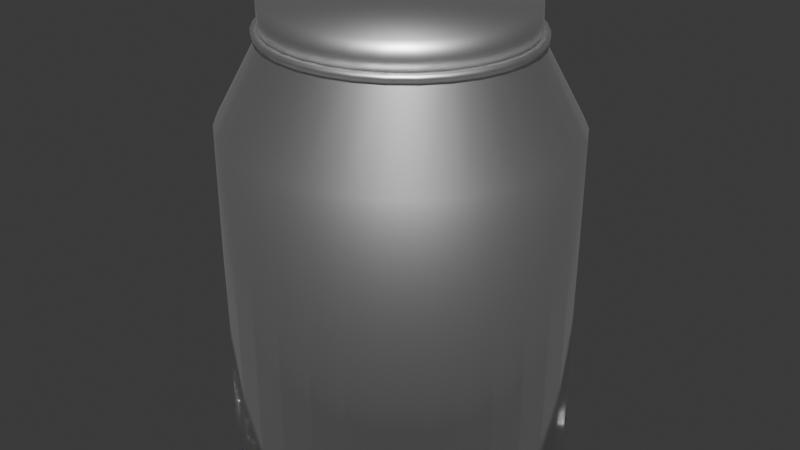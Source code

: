 # Source: pot.blend  (saved by Blender 4.0.36; exported with 4.5.12 LTS)
import bpy
from mathutils import Matrix  # noqa: F401  (used for matrix-valued properties, if any)

bpy.ops.wm.read_factory_settings(use_empty=True)
scene = bpy.context.scene
scene.name = 'Scene'

# ---- collections
col_collection = bpy.data.collections.new('Collection'); scene.collection.children.link(col_collection)

# ---- materials (node trees are filled in below, after node groups)
mat_pot_color = bpy.data.materials.new('pot_color')
mat_pot_color.use_transparent_shadow = False

# ---- material node trees
mat_pot_color.use_nodes = True; mat_pot_color.node_tree.nodes.clear()
_N = mat_pot_color.node_tree.nodes; _L = mat_pot_color.node_tree.links
n0 = _N.new('ShaderNodeBsdfPrincipled'); n0.name = 'Принципиальный BSDF'; n0.location = (10, 300)
n0.inputs[0].default_value = (0.5404, 0.5404, 0.5404, 1.0)
n0.inputs[2].default_value = 0.425
n0.inputs[3].default_value = 158.4
n0.inputs[4].default_value = 7.0
n1 = _N.new('ShaderNodeOutputMaterial'); n1.name = 'Вывод материала'; n1.location = (300, 300)
_L.new(n0.outputs[0], n1.inputs[0])
n1.is_active_output = True

# ---- world
world_world = bpy.data.worlds.new('World'); scene.world = world_world
world_world.use_nodes = True; world_world.node_tree.nodes.clear()
_N = world_world.node_tree.nodes; _L = world_world.node_tree.links
n0 = _N.new('ShaderNodeOutputWorld'); n0.name = 'World Output'; n0.location = (300, 300)
n1 = _N.new('ShaderNodeBackground'); n1.name = 'Background'; n1.location = (10, 300)
n1.inputs[0].default_value = (0.05088, 0.05088, 0.05088, 1.0)
_L.new(n1.outputs[0], n0.inputs[0])
n0.is_active_output = True
world_world.color = (0.05088, 0.05088, 0.05088)
world_world.use_sun_shadow = False
world_world.sun_shadow_jitter_overblur = 0.0

# ---- meshes
me_x = bpy.data.meshes.new('Цилиндр')
me_x.from_pydata([(0.0003924, 1.415, -1.537), (0.0003924, 1.415, 1.265), (0.2856, 1.387, -1.537), (0.2856, 1.387, 1.265), (0.5599, 1.307, -1.537), (0.5599, 1.307, 1.265), (0.8126, 1.176, -1.537), (0.8126, 1.176, 1.265), (1.034, 1.0, -1.537), (1.034, 1.0, 1.265), (1.216, 0.7858, -1.537), (1.216, 0.7858, 1.265), (1.351, 0.5412, -1.537), (1.351, 0.5412, 1.265), (1.434, 0.2759, -1.537), (1.434, 0.2759, 1.265), (1.462, -0.0001368, -1.537), (1.462, -0.0001368, 1.265), (1.434, -0.2761, -1.537), (1.434, -0.2761, 1.265), (1.351, -0.5415, -1.537), (1.351, -0.5415, 1.265), (1.216, -0.7861, -1.537), (1.216, -0.7861, 1.265), (1.034, -1.0, -1.537), (1.034, -1.0, 1.265), (0.8126, -1.176, -1.537), (0.8126, -1.176, 1.265), (0.5599, -1.307, -1.537), (0.5599, -1.307, 1.265), (0.2856, -1.388, -1.537), (0.2856, -1.388, 1.265), (0.0003924, -1.415, -1.537), (0.0003924, -1.415, 1.265), (-0.2848, -1.388, -1.537), (-0.2848, -1.388, 1.265), (-0.5591, -1.307, -1.537), (-0.5591, -1.307, 1.265), (-0.8119, -1.176, -1.537), (-0.8119, -1.176, 1.265), (-1.033, -1.0, -1.537), (-1.033, -1.0, 1.265), (-1.215, -0.7861, -1.537), (-1.215, -0.7861, 1.265), (-1.35, -0.5415, -1.537), (-1.35, -0.5415, 1.265), (-1.434, -0.2761, -1.537), (-1.434, -0.2761, 1.265), (-1.462, -0.0001368, -1.537), (-1.462, -0.0001368, 1.265), (-1.434, 0.2759, -1.537), (-1.434, 0.2759, 1.265), (-1.35, 0.5412, -1.537), (-1.35, 0.5412, 1.265), (-1.215, 0.7858, -1.537), (-1.215, 0.7858, 1.265), (-1.033, 1.0, -1.537), (-1.033, 1.0, 1.265), (-0.8119, 1.176, -1.537), (-0.8119, 1.176, 1.265), (-0.5591, 1.307, -1.537), (-0.5591, 1.307, 1.265), (-0.2848, 1.387, -1.537), (-0.2848, 1.387, 1.265), (-0.003333, 1.042, 1.969), (0.2066, 1.022, 1.969), (0.4084, 0.9632, 1.969), (0.5945, 0.867, 1.969), (0.7575, 0.7375, 1.969), (0.8913, 0.5797, 1.969), (0.9908, 0.3997, 1.969), (1.052, 0.2044, 1.969), (1.073, 0.001263, 1.969), (1.052, -0.2019, 1.969), (0.9908, -0.3972, 1.969), (0.8913, -0.5772, 1.969), (0.7575, -0.735, 1.969), (0.5945, -0.8644, 1.969), (0.4084, -0.9607, 1.969), (0.2066, -1.02, 1.969), (-0.003333, -1.04, 1.969), (-0.2133, -1.02, 1.969), (-0.4151, -0.9607, 1.969), (-0.6011, -0.8644, 1.969), (-0.7642, -0.735, 1.969), (-0.898, -0.5772, 1.969), (-0.9974, -0.3972, 1.969), (-1.059, -0.2019, 1.969), (-1.079, 0.001263, 1.969), (-1.059, 0.2044, 1.969), (-0.9974, 0.3997, 1.969), (-0.898, 0.5797, 1.969), (-0.7642, 0.7375, 1.969), (-0.6011, 0.867, 1.969), (-0.4151, 0.9632, 1.969), (-0.2133, 1.022, 1.969), (-0.007233, 1.041, 2.241), (0.2027, 1.021, 2.241), (0.4045, 0.9619, 2.241), (0.5906, 0.8657, 2.241), (0.7536, 0.7362, 2.241), (0.8874, 0.5784, 2.241), (0.9869, 0.3984, 2.241), (1.048, 0.2031, 2.241), (1.069, -4.121e-05, 2.241), (1.048, -0.2032, 2.241), (0.9869, -0.3985, 2.241), (0.8874, -0.5785, 2.241), (0.7536, -0.7363, 2.241), (0.5906, -0.8658, 2.241), (0.4045, -0.962, 2.241), (0.2027, -1.021, 2.241), (-0.007233, -1.041, 2.241), (-0.2172, -1.021, 2.241), (-0.419, -0.962, 2.241), (-0.605, -0.8658, 2.241), (-0.7681, -0.7363, 2.241), (-0.9019, -0.5785, 2.241), (-1.001, -0.3985, 2.241), (-1.063, -0.2032, 2.241), (-1.083, -4.121e-05, 2.241), (-1.063, 0.2031, 2.241), (-1.001, 0.3984, 2.241), (-0.9019, 0.5784, 2.241), (-0.7681, 0.7362, 2.241), (-0.605, 0.8657, 2.241), (-0.419, 0.9619, 2.241), (-0.2172, 1.021, 2.241), (0.7568, 0.7373, 2.017), (0.5938, 0.8667, 2.017), (-0.2139, 1.022, 2.017), (-0.4158, 0.963, 2.017), (-0.4158, -0.9609, 2.017), (-0.2139, -1.02, 2.017), (0.8907, 0.5795, 2.017), (-0.004011, 1.042, 2.017), (-0.6018, -0.8647, 2.017), (0.9901, 0.3995, 2.017), (-0.7649, -0.7352, 2.017), (1.051, 0.2042, 2.017), (-0.8987, -0.5774, 2.017), (1.072, 0.001037, 2.017), (-0.9981, -0.3974, 2.017), (1.051, -0.2021, 2.017), (-1.059, -0.2021, 2.017), (0.9901, -0.3974, 2.017), (-1.08, 0.001037, 2.017), (0.8907, -0.5774, 2.017), (-1.059, 0.2042, 2.017), (0.7568, -0.7352, 2.017), (-0.9981, 0.3995, 2.017), (0.5938, -0.8647, 2.017), (-0.8987, 0.5795, 2.017), (0.4078, -0.9609, 2.017), (0.2059, 1.022, 2.017), (-0.7649, 0.7373, 2.017), (0.2059, -1.02, 2.017), (0.4078, 0.963, 2.017), (-0.6018, 0.8667, 2.017), (-0.004011, -1.04, 2.017), (0.7948, 0.774, 2.017), (0.6236, 0.91, 2.017), (-0.2244, 1.073, 2.017), (-0.4363, 1.011, 2.017), (-0.4363, -1.009, 2.017), (-0.2244, -1.071, 2.017), (0.9353, 0.6084, 2.017), (-0.004011, 1.094, 2.017), (-0.6316, -0.9079, 2.017), (1.04, 0.4194, 2.017), (-0.8028, -0.7719, 2.017), (1.104, 0.2143, 2.017), (-0.9433, -0.6063, 2.017), (1.126, 0.001037, 2.017), (-1.048, -0.4173, 2.017), (1.104, -0.2122, 2.017), (-1.112, -0.2122, 2.017), (1.04, -0.4173, 2.017), (-1.134, 0.001037, 2.017), (0.9353, -0.6063, 2.017), (-1.112, 0.2143, 2.017), (0.7948, -0.7719, 2.017), (-1.048, 0.4194, 2.017), (0.6236, -0.9079, 2.017), (-0.9433, 0.6084, 2.017), (0.4283, -1.009, 2.017), (0.2164, 1.073, 2.017), (-0.8028, 0.774, 2.017), (0.2164, -1.071, 2.017), (0.4283, 1.011, 2.017), (-0.6316, 0.91, 2.017), (-0.004011, -1.092, 2.017), (0.7979, 0.7768, 1.959), (0.6267, 0.9128, 1.959), (-0.2213, 1.076, 1.959), (-0.4332, 1.014, 1.959), (-0.4332, -1.006, 1.959), (-0.2213, -1.068, 1.959), (0.9384, 0.6112, 1.959), (-0.0009072, 1.097, 1.959), (-0.6285, -0.9051, 1.959), (1.043, 0.4222, 1.959), (-0.7997, -0.7692, 1.959), (1.107, 0.2171, 1.959), (-0.9402, -0.6035, 1.959), (1.129, 0.003827, 1.959), (-1.045, -0.4145, 1.959), (1.107, -0.2094, 1.959), (-1.109, -0.2094, 1.959), (1.043, -0.4145, 1.959), (-1.131, 0.003827, 1.959), (0.9384, -0.6035, 1.959), (-1.109, 0.2171, 1.959), (0.7979, -0.7692, 1.959), (-1.045, 0.4222, 1.959), (0.6267, -0.9051, 1.959), (-0.9402, 0.6112, 1.959), (0.4314, -1.006, 1.959), (0.2195, 1.076, 1.959), (-0.7997, 0.7768, 1.959), (0.2195, -1.068, 1.959), (0.4314, 1.014, 1.959), (-0.6285, 0.9128, 1.959), (-0.0009072, -1.089, 1.959), (0.7596, 0.7397, 1.959), (0.5966, 0.8691, 1.959), (-0.2107, 1.025, 1.959), (-0.4125, 0.9653, 1.959), (-0.4125, -0.9577, 1.959), (-0.2107, -1.017, 1.959), (0.8933, 0.582, 1.959), (-0.0009072, 1.045, 1.959), (-0.5984, -0.8615, 1.959), (0.9927, 0.4021, 1.959), (-0.7614, -0.7321, 1.959), (1.054, 0.2069, 1.959), (-0.8952, -0.5744, 1.959), (1.075, 0.003827, 1.959), (-0.9945, -0.3944, 1.959), (1.054, -0.1992, 1.959), (-1.056, -0.1992, 1.959), (0.9927, -0.3944, 1.959), (-1.076, 0.003827, 1.959), (0.8933, -0.5744, 1.959), (-1.056, 0.2069, 1.959), (0.7596, -0.7321, 1.959), (-0.9945, 0.4021, 1.959), (0.5966, -0.8615, 1.959), (-0.8952, 0.582, 1.959), (0.4107, -0.9577, 1.959), (0.2089, 1.025, 1.959), (-0.7614, 0.7397, 1.959), (0.2089, -1.017, 1.959), (0.4107, 0.9653, 1.959), (-0.5984, 0.8691, 1.959), (-0.0009072, -1.037, 1.959)], [], [(0, 1, 3, 2), (2, 3, 5, 4), (4, 5, 7, 6), (6, 7, 9, 8), (8, 9, 11, 10), (10, 11, 13, 12), (12, 13, 15, 14), (14, 15, 17, 16), (16, 17, 19, 18), (18, 19, 21, 20), (20, 21, 23, 22), (22, 23, 25, 24), (24, 25, 27, 26), (26, 27, 29, 28), (28, 29, 31, 30), (30, 31, 33, 32), (32, 33, 35, 34), (34, 35, 37, 36), (36, 37, 39, 38), (38, 39, 41, 40), (40, 41, 43, 42), (42, 43, 45, 44), (44, 45, 47, 46), (46, 47, 49, 48), (48, 49, 51, 50), (50, 51, 53, 52), (52, 53, 55, 54), (54, 55, 57, 56), (56, 57, 59, 58), (58, 59, 61, 60), (60, 61, 63, 62), (62, 63, 1, 0), (0, 2, 4, 6, 8, 10, 12, 14, 16, 18, 20, 22, 24, 26, 28, 30, 32, 34, 36, 38, 40, 42, 44, 46, 48, 50, 52, 54, 56, 58, 60, 62), (7, 5, 66, 67), (25, 23, 75, 76), (43, 41, 84, 85), (61, 59, 93, 94), (17, 15, 71, 72), (35, 33, 80, 81), (53, 51, 89, 90), (9, 7, 67, 68), (27, 25, 76, 77), (45, 43, 85, 86), (63, 61, 94, 95), (19, 17, 72, 73), (37, 35, 81, 82), (55, 53, 90, 91), (11, 9, 68, 69), (29, 27, 77, 78), (47, 45, 86, 87), (3, 1, 64, 65), (1, 63, 95, 64), (21, 19, 73, 74), (39, 37, 82, 83), (57, 55, 91, 92), (13, 11, 69, 70), (31, 29, 78, 79), (49, 47, 87, 88), (5, 3, 65, 66), (23, 21, 74, 75), (41, 39, 83, 84), (59, 57, 92, 93), (15, 13, 70, 71), (33, 31, 79, 80), (51, 49, 88, 89), (128, 129, 99, 100), (130, 131, 126, 127), (132, 133, 113, 114), (134, 128, 100, 101), (135, 130, 127, 96), (136, 132, 114, 115), (137, 134, 101, 102), (138, 136, 115, 116), (139, 137, 102, 103), (140, 138, 116, 117), (141, 139, 103, 104), (142, 140, 117, 118), (143, 141, 104, 105), (144, 142, 118, 119), (145, 143, 105, 106), (146, 144, 119, 120), (147, 145, 106, 107), (148, 146, 120, 121), (149, 147, 107, 108), (150, 148, 121, 122), (151, 149, 108, 109), (152, 150, 122, 123), (153, 151, 109, 110), (154, 135, 96, 97), (155, 152, 123, 124), (156, 153, 110, 111), (157, 154, 97, 98), (158, 155, 124, 125), (159, 156, 111, 112), (129, 157, 98, 99), (131, 158, 125, 126), (133, 159, 112, 113), (97, 96, 127, 126, 125, 124, 123, 122, 121, 120, 119, 118, 117, 116, 115, 114, 113, 112, 111, 110, 109, 108, 107, 106, 105, 104, 103, 102, 101, 100, 99, 98), (81, 80, 159, 133), (94, 93, 158, 131), (67, 66, 157, 129), (80, 79, 156, 159), (93, 92, 155, 158), (66, 65, 154, 157), (79, 78, 153, 156), (92, 91, 152, 155), (65, 64, 135, 154), (78, 77, 151, 153), (91, 90, 150, 152), (77, 76, 149, 151), (90, 89, 148, 150), (76, 75, 147, 149), (89, 88, 146, 148), (75, 74, 145, 147), (88, 87, 144, 146), (74, 73, 143, 145), (87, 86, 142, 144), (73, 72, 141, 143), (86, 85, 140, 142), (72, 71, 139, 141), (85, 84, 138, 140), (71, 70, 137, 139), (84, 83, 136, 138), (70, 69, 134, 137), (83, 82, 132, 136), (64, 95, 130, 135), (69, 68, 128, 134), (82, 81, 133, 132), (95, 94, 131, 130), (68, 67, 129, 128), (146, 144, 176, 178), (159, 156, 188, 191), (130, 131, 163, 162), (145, 143, 175, 177), (158, 155, 187, 190), (128, 129, 161, 160), (144, 142, 174, 176), (157, 154, 186, 189), (143, 141, 173, 175), (156, 153, 185, 188), (142, 140, 172, 174), (155, 152, 184, 187), (141, 139, 171, 173), (154, 135, 167, 186), (140, 138, 170, 172), (153, 151, 183, 185), (139, 137, 169, 171), (152, 150, 182, 184), (138, 136, 168, 170), (151, 149, 181, 183), (137, 134, 166, 169), (150, 148, 180, 182), (136, 132, 164, 168), (149, 147, 179, 181), (133, 159, 191, 165), (135, 130, 162, 167), (148, 146, 178, 180), (131, 158, 190, 163), (134, 128, 160, 166), (147, 145, 177, 179), (129, 157, 189, 161), (132, 133, 165, 164), (183, 181, 213, 215), (169, 166, 198, 201), (182, 180, 212, 214), (168, 164, 196, 200), (181, 179, 211, 213), (165, 191, 223, 197), (167, 162, 194, 199), (180, 178, 210, 212), (163, 190, 222, 195), (166, 160, 192, 198), (179, 177, 209, 211), (161, 189, 221, 193), (164, 165, 197, 196), (178, 176, 208, 210), (191, 188, 220, 223), (162, 163, 195, 194), (177, 175, 207, 209), (190, 187, 219, 222), (160, 161, 193, 192), (176, 174, 206, 208), (189, 186, 218, 221), (175, 173, 205, 207), (188, 185, 217, 220), (174, 172, 204, 206), (187, 184, 216, 219), (173, 171, 203, 205), (186, 167, 199, 218), (172, 170, 202, 204), (185, 183, 215, 217), (171, 169, 201, 203), (184, 182, 214, 216), (170, 168, 200, 202), (201, 198, 230, 233), (214, 212, 244, 246), (200, 196, 228, 232), (213, 211, 243, 245), (197, 223, 255, 229), (199, 194, 226, 231), (212, 210, 242, 244), (195, 222, 254, 227), (198, 192, 224, 230), (211, 209, 241, 243), (193, 221, 253, 225), (196, 197, 229, 228), (210, 208, 240, 242), (223, 220, 252, 255), (194, 195, 227, 226), (209, 207, 239, 241), (222, 219, 251, 254), (192, 193, 225, 224), (208, 206, 238, 240), (221, 218, 250, 253), (207, 205, 237, 239), (220, 217, 249, 252), (206, 204, 236, 238), (219, 216, 248, 251), (205, 203, 235, 237), (218, 199, 231, 250), (204, 202, 234, 236), (217, 215, 247, 249), (203, 201, 233, 235), (216, 214, 246, 248), (202, 200, 232, 234), (215, 213, 245, 247)])
me_x.polygons.foreach_set('use_smooth', [True] * 226)
_uv = me_x.uv_layers.new(name='UVКарта')
_uv.uv.foreach_set('vector', [1.0, 0.5, 1.0, 1.0, 0.9688, 1.0, 0.9688, 0.5, 0.9688, 0.5, 0.9688, 1.0, 0.9375, 1.0, 0.9375, 0.5, 0.9375, 0.5, 0.9375, 1.0, 0.9062, 1.0, 0.9062, 0.5, 0.9062, 0.5, 0.9062, 1.0, 0.875, 1.0, 0.875, 0.5, 0.875, 0.5, 0.875, 1.0, 0.8438, 1.0, 0.8438, 0.5, 0.8438, 0.5, 0.8438, 1.0, 0.8125, 1.0, 0.8125, 0.5, 0.8125, 0.5, 0.8125, 1.0, 0.7812, 1.0, 0.7812, 0.5, 0.7812, 0.5, 0.7812, 1.0, 0.75, 1.0, 0.75, 0.5, 0.75, 0.5, 0.75, 1.0, 0.7188, 1.0, 0.7188, 0.5, 0.7188, 0.5, 0.7188, 1.0, 0.6875, 1.0, 0.6875, 0.5, 0.6875, 0.5, 0.6875, 1.0, 0.6562, 1.0, 0.6562, 0.5, 0.6562, 0.5, 0.6562, 1.0, 0.625, 1.0, 0.625, 0.5, 0.625, 0.5, 0.625, 1.0, 0.5938, 1.0, 0.5938, 0.5, 0.5938, 0.5, 0.5938, 1.0, 0.5625, 1.0, 0.5625, 0.5, 0.5625, 0.5, 0.5625, 1.0, 0.5312, 1.0, 0.5312, 0.5, 0.5312, 0.5, 0.5312, 1.0, 0.5, 1.0, 0.5, 0.5, 0.5, 0.5, 0.5, 1.0, 0.4688, 1.0, 0.4688, 0.5, 0.4688, 0.5, 0.4688, 1.0, 0.4375, 1.0, 0.4375, 0.5, 0.4375, 0.5, 0.4375, 1.0, 0.4062, 1.0, 0.4062, 0.5, 0.4062, 0.5, 0.4062, 1.0, 0.375, 1.0, 0.375, 0.5, 0.375, 0.5, 0.375, 1.0, 0.3438, 1.0, 0.3438, 0.5, 0.3438, 0.5, 0.3438, 1.0, 0.3125, 1.0, 0.3125, 0.5, 0.3125, 0.5, 0.3125, 1.0, 0.2812, 1.0, 0.2812, 0.5, 0.2812, 0.5, 0.2812, 1.0, 0.25, 1.0, 0.25, 0.5, 0.25, 0.5, 0.25, 1.0, 0.2188, 1.0, 0.2188, 0.5, 0.2188, 0.5, 0.2188, 1.0, 0.1875, 1.0, 0.1875, 0.5, 0.1875, 0.5, 0.1875, 1.0, 0.1562, 1.0, 0.1562, 0.5, 0.1562, 0.5, 0.1562, 1.0, 0.125, 1.0, 0.125, 0.5, 0.125, 0.5, 0.125, 1.0, 0.09375, 1.0, 0.09375, 0.5, 0.09375, 0.5, 0.09375, 1.0, 0.0625, 1.0, 0.0625, 0.5, 0.0625, 0.5, 0.0625, 1.0, 0.03125, 1.0, 0.03125, 0.5, 0.03125, 0.5, 0.03125, 1.0, 0.0, 1.0, 0.0, 0.5, 0.75, 0.49, 0.7968, 0.4854, 0.8418, 0.4717, 0.8833, 0.4496, 0.9197, 0.4197, 0.9496, 0.3833, 0.9717, 0.3418, 0.9854, 0.2968, 0.99, 0.25, 0.9854, 0.2032, 0.9717, 0.1582, 0.9496, 0.1167, 0.9197, 0.08029, 0.8833, 0.05045, 0.8418, 0.02827, 0.7968, 0.01461, 0.75, 0.01, 0.7032, 0.01461, 0.6582, 0.02827, 0.6167, 0.05045, 0.5803, 0.08029, 0.5504, 0.1167, 0.5283, 0.1582, 0.5146, 0.2032, 0.51, 0.25, 0.5146, 0.2968, 0.5283, 0.3418, 0.5504, 0.3833, 0.5803, 0.4197, 0.6167, 0.4496, 0.6582, 0.4717, 0.7032, 0.4854, 0.9062, 1.0, 0.9375, 1.0, 0.9375, 1.0, 0.9062, 1.0, 0.625, 1.0, 0.6562, 1.0, 0.6562, 1.0, 0.625, 1.0, 0.3438, 1.0, 0.375, 1.0, 0.375, 1.0, 0.3438, 1.0, 0.0625, 1.0, 0.09375, 1.0, 0.09375, 1.0, 0.0625, 1.0, 0.75, 1.0, 0.7812, 1.0, 0.7812, 1.0, 0.75, 1.0, 0.4688, 1.0, 0.5, 1.0, 0.5, 1.0, 0.4688, 1.0, 0.1875, 1.0, 0.2188, 1.0, 0.2188, 1.0, 0.1875, 1.0, 0.875, 1.0, 0.9062, 1.0, 0.9062, 1.0, 0.875, 1.0, 0.5938, 1.0, 0.625, 1.0, 0.625, 1.0, 0.5938, 1.0, 0.3125, 1.0, 0.3438, 1.0, 0.3438, 1.0, 0.3125, 1.0, 0.03125, 1.0, 0.0625, 1.0, 0.0625, 1.0, 0.03125, 1.0, 0.7188, 1.0, 0.75, 1.0, 0.75, 1.0, 0.7188, 1.0, 0.4375, 1.0, 0.4688, 1.0, 0.4688, 1.0, 0.4375, 1.0, 0.1562, 1.0, 0.1875, 1.0, 0.1875, 1.0, 0.1562, 1.0, 0.8438, 1.0, 0.875, 1.0, 0.875, 1.0, 0.8438, 1.0, 0.5625, 1.0, 0.5938, 1.0, 0.5938, 1.0, 0.5625, 1.0, 0.2812, 1.0, 0.3125, 1.0, 0.3125, 1.0, 0.2812, 1.0, 0.9688, 1.0, 1.0, 1.0, 1.0, 1.0, 0.9688, 1.0, 0.0, 1.0, 0.03125, 1.0, 0.03125, 1.0, 0.0, 1.0, 0.6875, 1.0, 0.7188, 1.0, 0.7188, 1.0, 0.6875, 1.0, 0.4062, 1.0, 0.4375, 1.0, 0.4375, 1.0, 0.4062, 1.0, 0.125, 1.0, 0.1562, 1.0, 0.1562, 1.0, 0.125, 1.0, 0.8125, 1.0, 0.8438, 1.0, 0.8438, 1.0, 0.8125, 1.0, 0.5312, 1.0, 0.5625, 1.0, 0.5625, 1.0, 0.5312, 1.0, 0.25, 1.0, 0.2812, 1.0, 0.2812, 1.0, 0.25, 1.0, 0.9375, 1.0, 0.9688, 1.0, 0.9688, 1.0, 0.9375, 1.0, 0.6562, 1.0, 0.6875, 1.0, 0.6875, 1.0, 0.6562, 1.0, 0.375, 1.0, 0.4062, 1.0, 0.4062, 1.0, 0.375, 1.0, 0.09375, 1.0, 0.125, 1.0, 0.125, 1.0, 0.09375, 1.0, 0.7812, 1.0, 0.8125, 1.0, 0.8125, 1.0, 0.7812, 1.0, 0.5, 1.0, 0.5312, 1.0, 0.5312, 1.0, 0.5, 1.0, 0.2188, 1.0, 0.25, 1.0, 0.25, 1.0, 0.2188, 1.0, 0.875, 1.0, 0.9063, 1.0, 0.9062, 1.0, 0.875, 1.0, 0.03125, 1.0, 0.0625, 1.0, 0.0625, 1.0, 0.03125, 1.0, 0.4375, 1.0, 0.4688, 1.0, 0.4688, 1.0, 0.4375, 1.0, 0.8438, 1.0, 0.875, 1.0, 0.875, 1.0, 0.8438, 1.0, 0.0, 1.0, 0.03125, 1.0, 0.03125, 1.0, 0.0, 1.0, 0.4062, 1.0, 0.4375, 1.0, 0.4375, 1.0, 0.4062, 1.0, 0.8125, 1.0, 0.8438, 1.0, 0.8438, 1.0, 0.8125, 1.0, 0.375, 1.0, 0.4062, 1.0, 0.4062, 1.0, 0.375, 1.0, 0.7812, 1.0, 0.8125, 1.0, 0.8125, 1.0, 0.7812, 1.0, 0.3438, 1.0, 0.375, 1.0, 0.375, 1.0, 0.3438, 1.0, 0.75, 1.0, 0.7812, 1.0, 0.7812, 1.0, 0.75, 1.0, 0.3125, 1.0, 0.3438, 1.0, 0.3438, 1.0, 0.3125, 1.0, 0.7188, 1.0, 0.75, 1.0, 0.75, 1.0, 0.7188, 1.0, 0.2812, 1.0, 0.3125, 1.0, 0.3125, 1.0, 0.2812, 1.0, 0.6875, 1.0, 0.7188, 1.0, 0.7188, 1.0, 0.6875, 1.0, 0.25, 1.0, 0.2812, 1.0, 0.2812, 1.0, 0.25, 1.0, 0.6562, 1.0, 0.6875, 1.0, 0.6875, 1.0, 0.6562, 1.0, 0.2188, 1.0, 0.25, 1.0, 0.25, 1.0, 0.2188, 1.0, 0.625, 1.0, 0.6562, 1.0, 0.6562, 1.0, 0.625, 1.0, 0.1875, 1.0, 0.2188, 1.0, 0.2188, 1.0, 0.1875, 1.0, 0.5938, 1.0, 0.625, 1.0, 0.625, 1.0, 0.5938, 1.0, 0.1562, 1.0, 0.1875, 1.0, 0.1875, 1.0, 0.1562, 1.0, 0.5625, 1.0, 0.5938, 1.0, 0.5938, 1.0, 0.5625, 1.0, 0.9687, 1.0, 1.0, 1.0, 1.0, 1.0, 0.9688, 1.0, 0.125, 1.0, 0.1562, 1.0, 0.1562, 1.0, 0.125, 1.0, 0.5312, 1.0, 0.5625, 1.0, 0.5625, 1.0, 0.5312, 1.0, 0.9375, 1.0, 0.9687, 1.0, 0.9688, 1.0, 0.9375, 1.0, 0.09375, 1.0, 0.125, 1.0, 0.125, 1.0, 0.09375, 1.0, 0.5, 1.0, 0.5312, 1.0, 0.5312, 1.0, 0.5, 1.0, 0.9063, 1.0, 0.9375, 1.0, 0.9375, 1.0, 0.9062, 1.0, 0.0625, 1.0, 0.09375, 1.0, 0.09375, 1.0, 0.0625, 1.0, 0.4688, 1.0, 0.5, 1.0, 0.5, 1.0, 0.4688, 1.0, 0.9688, 1.0, 0.0, 1.0, 0.03125, 1.0, 0.0625, 1.0, 0.09375, 1.0, 0.125, 1.0, 0.1562, 1.0, 0.1875, 1.0, 0.2188, 1.0, 0.25, 1.0, 0.2812, 1.0, 0.3125, 1.0, 0.3438, 1.0, 0.375, 1.0, 0.4062, 1.0, 0.4375, 1.0, 0.4688, 1.0, 0.5, 1.0, 0.5312, 1.0, 0.5625, 1.0, 0.5938, 1.0, 0.625, 1.0, 0.6562, 1.0, 0.6875, 1.0, 0.7188, 1.0, 0.75, 1.0, 0.7812, 1.0, 0.8125, 1.0, 0.8438, 1.0, 0.875, 1.0, 0.9062, 1.0, 0.9375, 1.0, 0.4688, 1.0, 0.5, 1.0, 0.5, 1.0, 0.4688, 1.0, 0.0625, 1.0, 0.09375, 1.0, 0.09375, 1.0, 0.0625, 1.0, 0.9062, 1.0, 0.9375, 1.0, 0.9375, 1.0, 0.9063, 1.0, 0.5, 1.0, 0.5312, 1.0, 0.5312, 1.0, 0.5, 1.0, 0.09375, 1.0, 0.125, 1.0, 0.125, 1.0, 0.09375, 1.0, 0.9375, 1.0, 0.9688, 1.0, 0.9687, 1.0, 0.9375, 1.0, 0.5312, 1.0, 0.5625, 1.0, 0.5625, 1.0, 0.5312, 1.0, 0.125, 1.0, 0.1562, 1.0, 0.1562, 1.0, 0.125, 1.0, 0.9688, 1.0, 1.0, 1.0, 1.0, 1.0, 0.9687, 1.0, 0.5625, 1.0, 0.5938, 1.0, 0.5938, 1.0, 0.5625, 1.0, 0.1562, 1.0, 0.1875, 1.0, 0.1875, 1.0, 0.1562, 1.0, 0.5938, 1.0, 0.625, 1.0, 0.625, 1.0, 0.5938, 1.0, 0.1875, 1.0, 0.2188, 1.0, 0.2188, 1.0, 0.1875, 1.0, 0.625, 1.0, 0.6562, 1.0, 0.6562, 1.0, 0.625, 1.0, 0.2188, 1.0, 0.25, 1.0, 0.25, 1.0, 0.2188, 1.0, 0.6562, 1.0, 0.6875, 1.0, 0.6875, 1.0, 0.6562, 1.0, 0.25, 1.0, 0.2812, 1.0, 0.2812, 1.0, 0.25, 1.0, 0.6875, 1.0, 0.7188, 1.0, 0.7188, 1.0, 0.6875, 1.0, 0.2812, 1.0, 0.3125, 1.0, 0.3125, 1.0, 0.2812, 1.0, 0.7188, 1.0, 0.75, 1.0, 0.75, 1.0, 0.7188, 1.0, 0.3125, 1.0, 0.3438, 1.0, 0.3438, 1.0, 0.3125, 1.0, 0.75, 1.0, 0.7812, 1.0, 0.7812, 1.0, 0.75, 1.0, 0.3438, 1.0, 0.375, 1.0, 0.375, 1.0, 0.3438, 1.0, 0.7812, 1.0, 0.8125, 1.0, 0.8125, 1.0, 0.7812, 1.0, 0.375, 1.0, 0.4062, 1.0, 0.4062, 1.0, 0.375, 1.0, 0.8125, 1.0, 0.8438, 1.0, 0.8438, 1.0, 0.8125, 1.0, 0.4062, 1.0, 0.4375, 1.0, 0.4375, 1.0, 0.4062, 1.0, 0.0, 1.0, 0.03125, 1.0, 0.03125, 1.0, 0.0, 1.0, 0.8438, 1.0, 0.875, 1.0, 0.875, 1.0, 0.8438, 1.0, 0.4375, 1.0, 0.4688, 1.0, 0.4688, 1.0, 0.4375, 1.0, 0.03125, 1.0, 0.0625, 1.0, 0.0625, 1.0, 0.03125, 1.0, 0.875, 1.0, 0.9062, 1.0, 0.9063, 1.0, 0.875, 1.0, 0.25, 1.0, 0.2812, 1.0, 0.2812, 1.0, 0.25, 1.0, 0.5, 1.0, 0.5312, 1.0, 0.5312, 1.0, 0.5, 1.0, 0.03125, 1.0, 0.0625, 1.0, 0.0625, 1.0, 0.03125, 1.0, 0.6875, 1.0, 0.7188, 1.0, 0.7188, 1.0, 0.6875, 1.0, 0.09375, 1.0, 0.125, 1.0, 0.125, 1.0, 0.09375, 1.0, 0.875, 1.0, 0.9063, 1.0, 0.9063, 1.0, 0.875, 1.0, 0.2812, 1.0, 0.3125, 1.0, 0.3125, 1.0, 0.2812, 1.0, 0.9375, 1.0, 0.9687, 1.0, 0.9687, 1.0, 0.9375, 1.0, 0.7188, 1.0, 0.75, 1.0, 0.75, 1.0, 0.7188, 1.0, 0.5312, 1.0, 0.5625, 1.0, 0.5625, 1.0, 0.5312, 1.0, 0.3125, 1.0, 0.3438, 1.0, 0.3438, 1.0, 0.3125, 1.0, 0.125, 1.0, 0.1562, 1.0, 0.1562, 1.0, 0.125, 1.0, 0.75, 1.0, 0.7812, 1.0, 0.7812, 1.0, 0.75, 1.0, 0.9687, 1.0, 1.0, 1.0, 1.0, 1.0, 0.9687, 1.0, 0.3438, 1.0, 0.375, 1.0, 0.375, 1.0, 0.3438, 1.0, 0.5625, 1.0, 0.5938, 1.0, 0.5938, 1.0, 0.5625, 1.0, 0.7812, 1.0, 0.8125, 1.0, 0.8125, 1.0, 0.7812, 1.0, 0.1562, 1.0, 0.1875, 1.0, 0.1875, 1.0, 0.1562, 1.0, 0.375, 1.0, 0.4062, 1.0, 0.4062, 1.0, 0.375, 1.0, 0.5938, 1.0, 0.625, 1.0, 0.625, 1.0, 0.5938, 1.0, 0.8125, 1.0, 0.8438, 1.0, 0.8438, 1.0, 0.8125, 1.0, 0.1875, 1.0, 0.2188, 1.0, 0.2188, 1.0, 0.1875, 1.0, 0.4062, 1.0, 0.4375, 1.0, 0.4375, 1.0, 0.4062, 1.0, 0.625, 1.0, 0.6562, 1.0, 0.6562, 1.0, 0.625, 1.0, 0.4688, 1.0, 0.5, 1.0, 0.5, 1.0, 0.4688, 1.0, 0.0, 1.0, 0.03125, 1.0, 0.03125, 1.0, 0.0, 1.0, 0.2188, 1.0, 0.25, 1.0, 0.25, 1.0, 0.2188, 1.0, 0.0625, 1.0, 0.09375, 1.0, 0.09375, 1.0, 0.0625, 1.0, 0.8438, 1.0, 0.875, 1.0, 0.875, 1.0, 0.8438, 1.0, 0.6562, 1.0, 0.6875, 1.0, 0.6875, 1.0, 0.6562, 1.0, 0.9063, 1.0, 0.9375, 1.0, 0.9375, 1.0, 0.9063, 1.0, 0.4375, 1.0, 0.4688, 1.0, 0.4688, 1.0, 0.4375, 1.0, 0.5938, 1.0, 0.625, 1.0, 0.625, 1.0, 0.5938, 1.0, 0.8125, 1.0, 0.8438, 1.0, 0.8438, 1.0, 0.8125, 1.0, 0.1875, 1.0, 0.2188, 1.0, 0.2188, 1.0, 0.1875, 1.0, 0.4062, 1.0, 0.4375, 1.0, 0.4375, 1.0, 0.4062, 1.0, 0.625, 1.0, 0.6562, 1.0, 0.6562, 1.0, 0.625, 1.0, 0.4688, 1.0, 0.5, 1.0, 0.5, 1.0, 0.4688, 1.0, 0.0, 1.0, 0.03125, 1.0, 0.03125, 1.0, 0.0, 1.0, 0.2188, 1.0, 0.25, 1.0, 0.25, 1.0, 0.2188, 1.0, 0.0625, 1.0, 0.09375, 1.0, 0.09375, 1.0, 0.0625, 1.0, 0.8438, 1.0, 0.875, 1.0, 0.875, 1.0, 0.8438, 1.0, 0.6562, 1.0, 0.6875, 1.0, 0.6875, 1.0, 0.6562, 1.0, 0.9063, 1.0, 0.9375, 1.0, 0.9375, 1.0, 0.9063, 1.0, 0.4375, 1.0, 0.4688, 1.0, 0.4688, 1.0, 0.4375, 1.0, 0.25, 1.0, 0.2812, 1.0, 0.2812, 1.0, 0.25, 1.0, 0.5, 1.0, 0.5312, 1.0, 0.5312, 1.0, 0.5, 1.0, 0.03125, 1.0, 0.0625, 1.0, 0.0625, 1.0, 0.03125, 1.0, 0.6875, 1.0, 0.7188, 1.0, 0.7188, 1.0, 0.6875, 1.0, 0.09375, 1.0, 0.125, 1.0, 0.125, 1.0, 0.09375, 1.0, 0.875, 1.0, 0.9063, 1.0, 0.9063, 1.0, 0.875, 1.0, 0.2812, 1.0, 0.3125, 1.0, 0.3125, 1.0, 0.2812, 1.0, 0.9375, 1.0, 0.9687, 1.0, 0.9687, 1.0, 0.9375, 1.0, 0.7188, 1.0, 0.75, 1.0, 0.75, 1.0, 0.7188, 1.0, 0.5312, 1.0, 0.5625, 1.0, 0.5625, 1.0, 0.5312, 1.0, 0.3125, 1.0, 0.3438, 1.0, 0.3438, 1.0, 0.3125, 1.0, 0.125, 1.0, 0.1562, 1.0, 0.1562, 1.0, 0.125, 1.0, 0.75, 1.0, 0.7812, 1.0, 0.7812, 1.0, 0.75, 1.0, 0.9687, 1.0, 1.0, 1.0, 1.0, 1.0, 0.9687, 1.0, 0.3438, 1.0, 0.375, 1.0, 0.375, 1.0, 0.3438, 1.0, 0.5625, 1.0, 0.5938, 1.0, 0.5938, 1.0, 0.5625, 1.0, 0.7812, 1.0, 0.8125, 1.0, 0.8125, 1.0, 0.7812, 1.0, 0.1562, 1.0, 0.1875, 1.0, 0.1875, 1.0, 0.1562, 1.0, 0.375, 1.0, 0.4062, 1.0, 0.4062, 1.0, 0.375, 1.0, 0.8125, 1.0, 0.8438, 1.0, 0.8438, 1.0, 0.8125, 1.0, 0.1875, 1.0, 0.2188, 1.0, 0.2188, 1.0, 0.1875, 1.0, 0.4062, 1.0, 0.4375, 1.0, 0.4375, 1.0, 0.4062, 1.0, 0.625, 1.0, 0.6562, 1.0, 0.6562, 1.0, 0.625, 1.0, 0.4688, 1.0, 0.5, 1.0, 0.5, 1.0, 0.4688, 1.0, 0.0, 1.0, 0.03125, 1.0, 0.03125, 1.0, 0.0, 1.0, 0.2188, 1.0, 0.25, 1.0, 0.25, 1.0, 0.2188, 1.0, 0.0625, 1.0, 0.09375, 1.0, 0.09375, 1.0, 0.0625, 1.0, 0.8438, 1.0, 0.875, 1.0, 0.875, 1.0, 0.8438, 1.0, 0.6562, 1.0, 0.6875, 1.0, 0.6875, 1.0, 0.6562, 1.0, 0.9063, 1.0, 0.9375, 1.0, 0.9375, 1.0, 0.9063, 1.0, 0.4375, 1.0, 0.4688, 1.0, 0.4688, 1.0, 0.4375, 1.0, 0.25, 1.0, 0.2812, 1.0, 0.2812, 1.0, 0.25, 1.0, 0.5, 1.0, 0.5312, 1.0, 0.5312, 1.0, 0.5, 1.0, 0.03125, 1.0, 0.0625, 1.0, 0.0625, 1.0, 0.03125, 1.0, 0.6875, 1.0, 0.7188, 1.0, 0.7188, 1.0, 0.6875, 1.0, 0.09375, 1.0, 0.125, 1.0, 0.125, 1.0, 0.09375, 1.0, 0.875, 1.0, 0.9063, 1.0, 0.9063, 1.0, 0.875, 1.0, 0.2812, 1.0, 0.3125, 1.0, 0.3125, 1.0, 0.2812, 1.0, 0.9375, 1.0, 0.9687, 1.0, 0.9687, 1.0, 0.9375, 1.0, 0.7188, 1.0, 0.75, 1.0, 0.75, 1.0, 0.7188, 1.0, 0.5312, 1.0, 0.5625, 1.0, 0.5625, 1.0, 0.5312, 1.0, 0.3125, 1.0, 0.3438, 1.0, 0.3438, 1.0, 0.3125, 1.0, 0.125, 1.0, 0.1562, 1.0, 0.1562, 1.0, 0.125, 1.0, 0.75, 1.0, 0.7812, 1.0, 0.7812, 1.0, 0.75, 1.0, 0.9687, 1.0, 1.0, 1.0, 1.0, 1.0, 0.9687, 1.0, 0.3438, 1.0, 0.375, 1.0, 0.375, 1.0, 0.3438, 1.0, 0.5625, 1.0, 0.5938, 1.0, 0.5938, 1.0, 0.5625, 1.0, 0.7812, 1.0, 0.8125, 1.0, 0.8125, 1.0, 0.7812, 1.0, 0.1562, 1.0, 0.1875, 1.0, 0.1875, 1.0, 0.1562, 1.0, 0.375, 1.0, 0.4062, 1.0, 0.4062, 1.0, 0.375, 1.0, 0.5938, 1.0, 0.625, 1.0, 0.625, 1.0, 0.5938, 1.0])
me_x.materials.append(mat_pot_color)
me_x.update()

# ---- objects
ob_x = bpy.data.objects.new('Цилиндр', me_x)

# ---- transforms, parenting, visibility, modifiers, constraints
ob_x.location = (0.0, 0.0, 1.455)

# ---- collection membership
col_collection.objects.link(ob_x)

# ---- scene / render settings (as saved in the file)
scene.frame_start = 1; scene.frame_end = 250; scene.frame_set(1)
scene.render.engine = 'BLENDER_EEVEE_NEXT'
scene.cycles.sampling_pattern = 'TABULATED_SOBOL'
bpy.context.view_layer.update()

# ---- added for rendering (the .blend has no active camera and no usable light): camera, sun
cam_auto = bpy.data.cameras.new('AutoCamera')
cam_auto.lens = 50.0
cam_auto.sensor_width = 36.0
cam_auto.clip_end = 1000.0
ob_auto_camera = bpy.data.objects.new('AutoCamera', cam_auto)
scene.collection.objects.link(ob_auto_camera)
ob_auto_camera.location = (5.13782, -6.16505, 5.91672)
ob_auto_camera.rotation_euler = (1.09748, -7.21219e-08, 0.694738)
scene.camera = ob_auto_camera
light_auto_sun = bpy.data.lights.new('AutoSun', 'SUN')
light_auto_sun.energy = 3.0
light_auto_sun.angle = 0.0523599
ob_auto_sun = bpy.data.objects.new('AutoSun', light_auto_sun)
scene.collection.objects.link(ob_auto_sun)
ob_auto_sun.rotation_euler = (0.872665, 0.174533, 0.523599)
bpy.context.view_layer.update()
